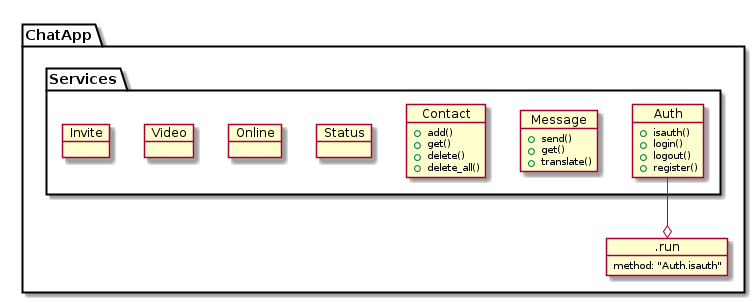

The diagram above was rendered by PlantUML. Its source (embedded in the PNG):
@startuml

    package "ChatApp" {




        object .run {
          method: "Auth.isauth"
        }




    package "Services" {

        object Auth {
            +isauth()
            +login()
            +logout()
            +register()
        }

        object Message {
            +send()
            +get()
            +translate()
        }

        object Contact {
            +add()
            +get()
            +delete()
            +delete_all()
        }

        object Status {

        }

        object Online {

        }

        object Video {

        }


        object Invite {

        }


    }


        Auth --o .run



@enduml